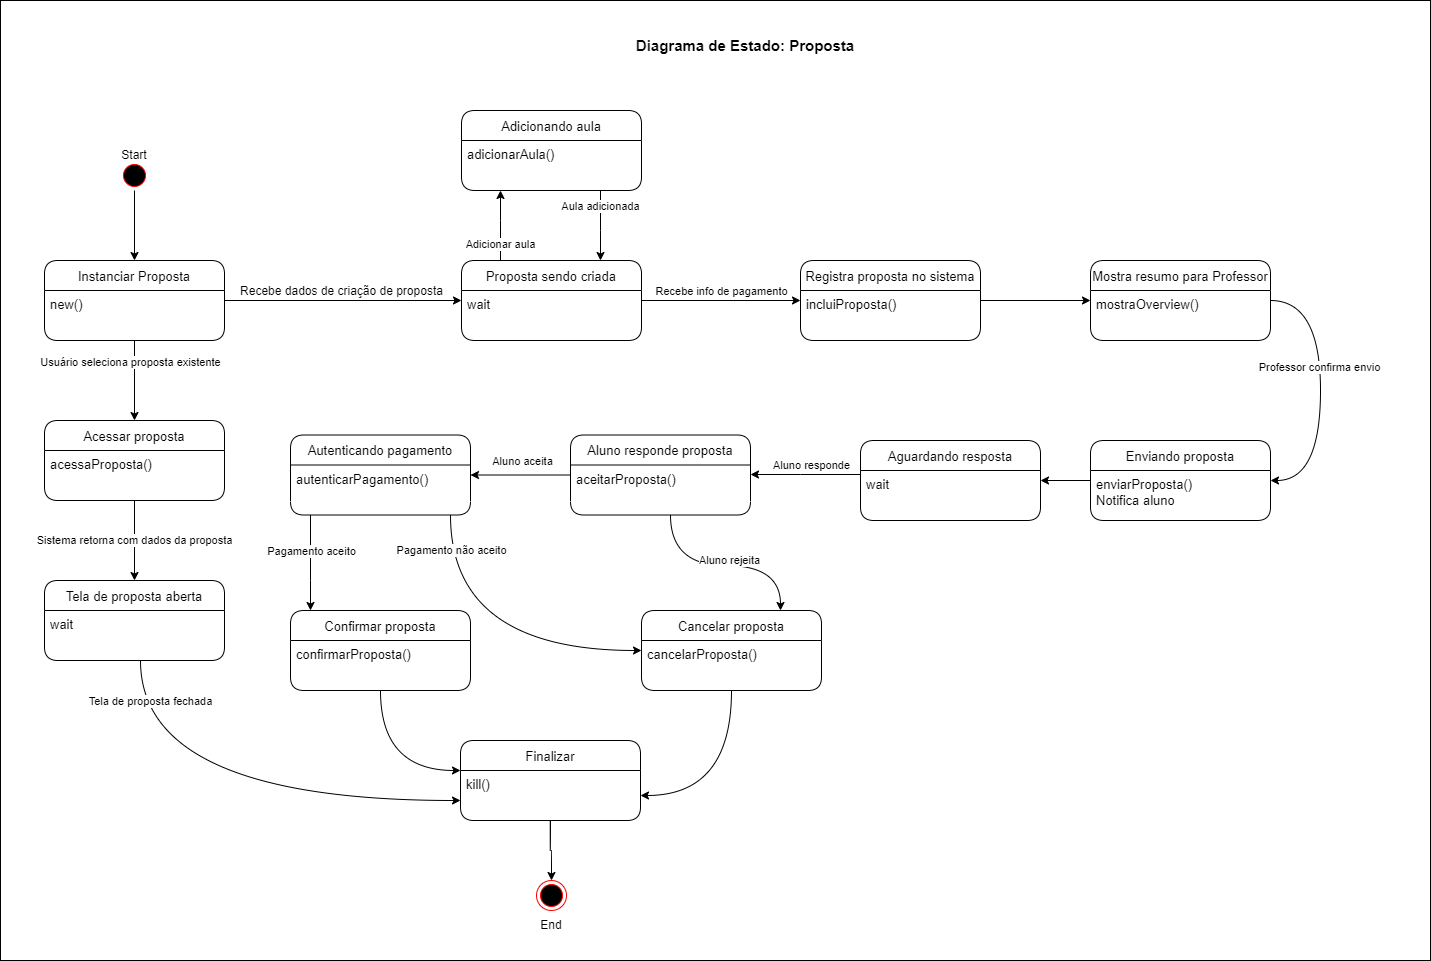

The diagram above was exported from draw.io. Its source (the exported page's mxGraphModel, read from the mxfile embedded in the PNG):
<mxGraphModel dx="2076" dy="1158" grid="1" gridSize="10" guides="1" tooltips="1" connect="1" arrows="1" fold="1" page="1" pageScale="1" pageWidth="827" pageHeight="1169" math="0" shadow="0">
  <root>
    <mxCell id="0" />
    <mxCell id="1wuX9ZcR8Ek8ahIEiQQu-1" value="fundo" style="" parent="0" />
    <mxCell id="1wuX9ZcR8Ek8ahIEiQQu-2" value="" style="rounded=0;whiteSpace=wrap;html=1;fontSize=15;" parent="1wuX9ZcR8Ek8ahIEiQQu-1" vertex="1">
      <mxGeometry x="690" y="70" width="1430" height="960" as="geometry" />
    </mxCell>
    <mxCell id="1wuX9ZcR8Ek8ahIEiQQu-3" value="Diagrama de Estado: Proposta" style="text;html=1;strokeColor=none;fillColor=none;align=center;verticalAlign=middle;whiteSpace=wrap;rounded=0;fontSize=15;fontStyle=1" parent="1wuX9ZcR8Ek8ahIEiQQu-1" vertex="1">
      <mxGeometry x="1250" y="100" width="370" height="30" as="geometry" />
    </mxCell>
    <mxCell id="1" value="estados" parent="0" />
    <mxCell id="ouzhkOdVKsLuW9nE72t9-23" style="edgeStyle=orthogonalEdgeStyle;rounded=0;orthogonalLoop=1;jettySize=auto;html=1;fontSize=12;" parent="1" source="ouzhkOdVKsLuW9nE72t9-2" target="Z11yFmTY-fc7zvafQ_CP-1" edge="1">
      <mxGeometry relative="1" as="geometry">
        <mxPoint x="1080" y="375" as="targetPoint" />
      </mxGeometry>
    </mxCell>
    <mxCell id="ouzhkOdVKsLuW9nE72t9-24" value="Recebe dados de criação de proposta" style="edgeLabel;html=1;align=center;verticalAlign=middle;resizable=0;points=[];fontSize=12;" parent="ouzhkOdVKsLuW9nE72t9-23" vertex="1" connectable="0">
      <mxGeometry x="0.1958" y="-1" relative="1" as="geometry">
        <mxPoint x="-26" y="-11" as="offset" />
      </mxGeometry>
    </mxCell>
    <mxCell id="UhX273Rd4JhTskGAoXvf-44" value="Usuário seleciona proposta existente" style="edgeStyle=orthogonalEdgeStyle;curved=1;rounded=0;orthogonalLoop=1;jettySize=auto;html=1;" edge="1" parent="1" source="ouzhkOdVKsLuW9nE72t9-2" target="UhX273Rd4JhTskGAoXvf-42">
      <mxGeometry x="-0.4545" y="-4" relative="1" as="geometry">
        <mxPoint as="offset" />
      </mxGeometry>
    </mxCell>
    <mxCell id="ouzhkOdVKsLuW9nE72t9-2" value="Instanciar Proposta" style="swimlane;fontStyle=0;childLayout=stackLayout;horizontal=1;startSize=30;horizontalStack=0;resizeParent=1;resizeParentMax=0;resizeLast=0;collapsible=1;marginBottom=0;rounded=1;fontSize=13;" parent="1" vertex="1">
      <mxGeometry x="734" y="330" width="180" height="80" as="geometry" />
    </mxCell>
    <mxCell id="ouzhkOdVKsLuW9nE72t9-3" value="new()" style="text;strokeColor=none;fillColor=none;align=left;verticalAlign=top;spacingLeft=4;spacingRight=4;overflow=hidden;points=[[0,0.5],[1,0.5]];portConstraint=eastwest;rotatable=0;fontSize=13;" parent="ouzhkOdVKsLuW9nE72t9-2" vertex="1">
      <mxGeometry y="30" width="180" height="50" as="geometry" />
    </mxCell>
    <mxCell id="ouzhkOdVKsLuW9nE72t9-10" value="" style="group" parent="1" vertex="1" connectable="0">
      <mxGeometry x="794" y="210" width="60" height="50" as="geometry" />
    </mxCell>
    <mxCell id="ouzhkOdVKsLuW9nE72t9-7" value="" style="ellipse;html=1;shape=startState;fillColor=#000000;strokeColor=#ff0000;rounded=1;" parent="ouzhkOdVKsLuW9nE72t9-10" vertex="1">
      <mxGeometry x="15" y="20" width="30" height="30" as="geometry" />
    </mxCell>
    <mxCell id="ouzhkOdVKsLuW9nE72t9-9" value="Start" style="text;html=1;strokeColor=none;fillColor=none;align=center;verticalAlign=middle;whiteSpace=wrap;rounded=0;" parent="ouzhkOdVKsLuW9nE72t9-10" vertex="1">
      <mxGeometry width="60" height="30" as="geometry" />
    </mxCell>
    <mxCell id="ouzhkOdVKsLuW9nE72t9-15" style="edgeStyle=orthogonalEdgeStyle;rounded=0;orthogonalLoop=1;jettySize=auto;html=1;" parent="1" source="ouzhkOdVKsLuW9nE72t9-7" target="ouzhkOdVKsLuW9nE72t9-2" edge="1">
      <mxGeometry relative="1" as="geometry" />
    </mxCell>
    <mxCell id="UhX273Rd4JhTskGAoXvf-5" value="Adicionar aula" style="edgeStyle=orthogonalEdgeStyle;rounded=0;orthogonalLoop=1;jettySize=auto;html=1;" edge="1" parent="1" source="Z11yFmTY-fc7zvafQ_CP-1" target="UhX273Rd4JhTskGAoXvf-3">
      <mxGeometry x="-0.5556" relative="1" as="geometry">
        <Array as="points">
          <mxPoint x="1190" y="290" />
          <mxPoint x="1190" y="290" />
        </Array>
        <mxPoint as="offset" />
      </mxGeometry>
    </mxCell>
    <mxCell id="UhX273Rd4JhTskGAoXvf-9" style="edgeStyle=orthogonalEdgeStyle;rounded=0;orthogonalLoop=1;jettySize=auto;html=1;" edge="1" parent="1" source="Z11yFmTY-fc7zvafQ_CP-1" target="UhX273Rd4JhTskGAoXvf-7">
      <mxGeometry relative="1" as="geometry" />
    </mxCell>
    <mxCell id="UhX273Rd4JhTskGAoXvf-10" value="Recebe info de pagamento" style="edgeLabel;html=1;align=center;verticalAlign=middle;resizable=0;points=[];" vertex="1" connectable="0" parent="UhX273Rd4JhTskGAoXvf-9">
      <mxGeometry x="-0.2229" y="-4" relative="1" as="geometry">
        <mxPoint x="17" y="-14" as="offset" />
      </mxGeometry>
    </mxCell>
    <mxCell id="Z11yFmTY-fc7zvafQ_CP-1" value="Proposta sendo criada" style="swimlane;fontStyle=0;childLayout=stackLayout;horizontal=1;startSize=30;horizontalStack=0;resizeParent=1;resizeParentMax=0;resizeLast=0;collapsible=1;marginBottom=0;rounded=1;fontSize=13;" parent="1" vertex="1">
      <mxGeometry x="1151" y="330" width="180" height="80" as="geometry" />
    </mxCell>
    <mxCell id="Z11yFmTY-fc7zvafQ_CP-2" value="wait" style="text;strokeColor=none;fillColor=none;align=left;verticalAlign=top;spacingLeft=4;spacingRight=4;overflow=hidden;points=[[0,0.5],[1,0.5]];portConstraint=eastwest;rotatable=0;fontSize=13;" parent="Z11yFmTY-fc7zvafQ_CP-1" vertex="1">
      <mxGeometry y="30" width="180" height="50" as="geometry" />
    </mxCell>
    <mxCell id="UhX273Rd4JhTskGAoXvf-6" value="Aula adicionada" style="edgeStyle=orthogonalEdgeStyle;rounded=0;orthogonalLoop=1;jettySize=auto;html=1;" edge="1" parent="1" source="UhX273Rd4JhTskGAoXvf-3" target="Z11yFmTY-fc7zvafQ_CP-1">
      <mxGeometry x="-0.5556" relative="1" as="geometry">
        <Array as="points">
          <mxPoint x="1290" y="300" />
          <mxPoint x="1290" y="300" />
        </Array>
        <mxPoint as="offset" />
      </mxGeometry>
    </mxCell>
    <mxCell id="UhX273Rd4JhTskGAoXvf-3" value="Adicionando aula" style="swimlane;fontStyle=0;childLayout=stackLayout;horizontal=1;startSize=30;horizontalStack=0;resizeParent=1;resizeParentMax=0;resizeLast=0;collapsible=1;marginBottom=0;rounded=1;fontSize=13;" vertex="1" parent="1">
      <mxGeometry x="1151" y="180" width="180" height="80" as="geometry" />
    </mxCell>
    <mxCell id="UhX273Rd4JhTskGAoXvf-4" value="adicionarAula()" style="text;strokeColor=none;fillColor=none;align=left;verticalAlign=top;spacingLeft=4;spacingRight=4;overflow=hidden;points=[[0,0.5],[1,0.5]];portConstraint=eastwest;rotatable=0;fontSize=13;" vertex="1" parent="UhX273Rd4JhTskGAoXvf-3">
      <mxGeometry y="30" width="180" height="50" as="geometry" />
    </mxCell>
    <mxCell id="UhX273Rd4JhTskGAoXvf-13" style="edgeStyle=orthogonalEdgeStyle;rounded=0;orthogonalLoop=1;jettySize=auto;html=1;" edge="1" parent="1" source="UhX273Rd4JhTskGAoXvf-7" target="UhX273Rd4JhTskGAoXvf-11">
      <mxGeometry relative="1" as="geometry" />
    </mxCell>
    <mxCell id="UhX273Rd4JhTskGAoXvf-7" value="Registra proposta no sistema" style="swimlane;fontStyle=0;childLayout=stackLayout;horizontal=1;startSize=30;horizontalStack=0;resizeParent=1;resizeParentMax=0;resizeLast=0;collapsible=1;marginBottom=0;rounded=1;fontSize=13;" vertex="1" parent="1">
      <mxGeometry x="1490" y="330" width="180" height="80" as="geometry" />
    </mxCell>
    <mxCell id="UhX273Rd4JhTskGAoXvf-8" value="incluiProposta()" style="text;strokeColor=none;fillColor=none;align=left;verticalAlign=top;spacingLeft=4;spacingRight=4;overflow=hidden;points=[[0,0.5],[1,0.5]];portConstraint=eastwest;rotatable=0;fontSize=13;" vertex="1" parent="UhX273Rd4JhTskGAoXvf-7">
      <mxGeometry y="30" width="180" height="50" as="geometry" />
    </mxCell>
    <mxCell id="UhX273Rd4JhTskGAoXvf-16" style="edgeStyle=orthogonalEdgeStyle;rounded=0;orthogonalLoop=1;jettySize=auto;html=1;curved=1;" edge="1" parent="1" source="UhX273Rd4JhTskGAoXvf-11" target="UhX273Rd4JhTskGAoXvf-14">
      <mxGeometry relative="1" as="geometry">
        <Array as="points">
          <mxPoint x="2010" y="370" />
          <mxPoint x="2010" y="550" />
        </Array>
      </mxGeometry>
    </mxCell>
    <mxCell id="UhX273Rd4JhTskGAoXvf-17" value="Professor confirma envio" style="edgeLabel;html=1;align=center;verticalAlign=middle;resizable=0;points=[];" vertex="1" connectable="0" parent="UhX273Rd4JhTskGAoXvf-16">
      <mxGeometry x="-0.1733" y="-2" relative="1" as="geometry">
        <mxPoint as="offset" />
      </mxGeometry>
    </mxCell>
    <mxCell id="UhX273Rd4JhTskGAoXvf-11" value="Mostra resumo para Professor" style="swimlane;fontStyle=0;childLayout=stackLayout;horizontal=1;startSize=30;horizontalStack=0;resizeParent=1;resizeParentMax=0;resizeLast=0;collapsible=1;marginBottom=0;rounded=1;fontSize=13;" vertex="1" parent="1">
      <mxGeometry x="1780" y="330" width="180" height="80" as="geometry" />
    </mxCell>
    <mxCell id="UhX273Rd4JhTskGAoXvf-12" value="mostraOverview()" style="text;strokeColor=none;fillColor=none;align=left;verticalAlign=top;spacingLeft=4;spacingRight=4;overflow=hidden;points=[[0,0.5],[1,0.5]];portConstraint=eastwest;rotatable=0;fontSize=13;" vertex="1" parent="UhX273Rd4JhTskGAoXvf-11">
      <mxGeometry y="30" width="180" height="50" as="geometry" />
    </mxCell>
    <mxCell id="UhX273Rd4JhTskGAoXvf-20" style="edgeStyle=orthogonalEdgeStyle;curved=1;rounded=0;orthogonalLoop=1;jettySize=auto;html=1;" edge="1" parent="1" source="UhX273Rd4JhTskGAoXvf-14" target="UhX273Rd4JhTskGAoXvf-18">
      <mxGeometry relative="1" as="geometry" />
    </mxCell>
    <mxCell id="UhX273Rd4JhTskGAoXvf-14" value="Enviando proposta" style="swimlane;fontStyle=0;childLayout=stackLayout;horizontal=1;startSize=30;horizontalStack=0;resizeParent=1;resizeParentMax=0;resizeLast=0;collapsible=1;marginBottom=0;rounded=1;fontSize=13;" vertex="1" parent="1">
      <mxGeometry x="1780" y="510" width="180" height="80" as="geometry" />
    </mxCell>
    <mxCell id="UhX273Rd4JhTskGAoXvf-15" value="enviarProposta()&#10;Notifica aluno" style="text;strokeColor=none;fillColor=none;align=left;verticalAlign=top;spacingLeft=4;spacingRight=4;overflow=hidden;points=[[0,0.5],[1,0.5]];portConstraint=eastwest;rotatable=0;fontSize=13;" vertex="1" parent="UhX273Rd4JhTskGAoXvf-14">
      <mxGeometry y="30" width="180" height="50" as="geometry" />
    </mxCell>
    <mxCell id="UhX273Rd4JhTskGAoXvf-25" style="edgeStyle=orthogonalEdgeStyle;curved=1;rounded=0;orthogonalLoop=1;jettySize=auto;html=1;" edge="1" parent="1" source="UhX273Rd4JhTskGAoXvf-18" target="UhX273Rd4JhTskGAoXvf-23">
      <mxGeometry relative="1" as="geometry">
        <Array as="points">
          <mxPoint x="1490" y="544" />
          <mxPoint x="1490" y="544" />
        </Array>
      </mxGeometry>
    </mxCell>
    <mxCell id="UhX273Rd4JhTskGAoXvf-26" value="Aluno responde" style="edgeLabel;html=1;align=center;verticalAlign=middle;resizable=0;points=[];" vertex="1" connectable="0" parent="UhX273Rd4JhTskGAoXvf-25">
      <mxGeometry x="0.3848" y="5" relative="1" as="geometry">
        <mxPoint x="26" y="-15" as="offset" />
      </mxGeometry>
    </mxCell>
    <mxCell id="UhX273Rd4JhTskGAoXvf-27" value="Aluno rejeita" style="edgeStyle=orthogonalEdgeStyle;curved=1;rounded=0;orthogonalLoop=1;jettySize=auto;html=1;" edge="1" parent="1" source="UhX273Rd4JhTskGAoXvf-23" target="UhX273Rd4JhTskGAoXvf-21">
      <mxGeometry x="0.0595" y="5" relative="1" as="geometry">
        <Array as="points">
          <mxPoint x="1360" y="635" />
          <mxPoint x="1470" y="635" />
        </Array>
        <mxPoint as="offset" />
      </mxGeometry>
    </mxCell>
    <mxCell id="UhX273Rd4JhTskGAoXvf-18" value="Aguardando resposta" style="swimlane;fontStyle=0;childLayout=stackLayout;horizontal=1;startSize=30;horizontalStack=0;resizeParent=1;resizeParentMax=0;resizeLast=0;collapsible=1;marginBottom=0;rounded=1;fontSize=13;" vertex="1" parent="1">
      <mxGeometry x="1550" y="510" width="180" height="80" as="geometry" />
    </mxCell>
    <mxCell id="UhX273Rd4JhTskGAoXvf-19" value="wait" style="text;strokeColor=none;fillColor=none;align=left;verticalAlign=top;spacingLeft=4;spacingRight=4;overflow=hidden;points=[[0,0.5],[1,0.5]];portConstraint=eastwest;rotatable=0;fontSize=13;" vertex="1" parent="UhX273Rd4JhTskGAoXvf-18">
      <mxGeometry y="30" width="180" height="50" as="geometry" />
    </mxCell>
    <mxCell id="UhX273Rd4JhTskGAoXvf-40" style="edgeStyle=orthogonalEdgeStyle;curved=1;rounded=0;orthogonalLoop=1;jettySize=auto;html=1;" edge="1" parent="1" source="UhX273Rd4JhTskGAoXvf-21" target="UhX273Rd4JhTskGAoXvf-39">
      <mxGeometry relative="1" as="geometry" />
    </mxCell>
    <mxCell id="UhX273Rd4JhTskGAoXvf-21" value="Cancelar proposta" style="swimlane;fontStyle=0;childLayout=stackLayout;horizontal=1;startSize=30;horizontalStack=0;resizeParent=1;resizeParentMax=0;resizeLast=0;collapsible=1;marginBottom=0;rounded=1;fontSize=13;" vertex="1" parent="1">
      <mxGeometry x="1331" y="680" width="180" height="80" as="geometry" />
    </mxCell>
    <mxCell id="UhX273Rd4JhTskGAoXvf-22" value="cancelarProposta()" style="text;strokeColor=none;fillColor=none;align=left;verticalAlign=top;spacingLeft=4;spacingRight=4;overflow=hidden;points=[[0,0.5],[1,0.5]];portConstraint=eastwest;rotatable=0;fontSize=13;" vertex="1" parent="UhX273Rd4JhTskGAoXvf-21">
      <mxGeometry y="30" width="180" height="50" as="geometry" />
    </mxCell>
    <mxCell id="UhX273Rd4JhTskGAoXvf-28" style="edgeStyle=orthogonalEdgeStyle;curved=1;rounded=0;orthogonalLoop=1;jettySize=auto;html=1;" edge="1" parent="1" source="UhX273Rd4JhTskGAoXvf-50" target="UhX273Rd4JhTskGAoXvf-21">
      <mxGeometry relative="1" as="geometry">
        <Array as="points">
          <mxPoint x="1140" y="720" />
        </Array>
      </mxGeometry>
    </mxCell>
    <mxCell id="UhX273Rd4JhTskGAoXvf-29" value="Pagamento não aceito" style="edgeLabel;html=1;align=center;verticalAlign=middle;resizable=0;points=[];" vertex="1" connectable="0" parent="UhX273Rd4JhTskGAoXvf-28">
      <mxGeometry x="-0.492" y="34" relative="1" as="geometry">
        <mxPoint x="-34" y="-48" as="offset" />
      </mxGeometry>
    </mxCell>
    <mxCell id="UhX273Rd4JhTskGAoXvf-32" style="edgeStyle=orthogonalEdgeStyle;curved=1;rounded=0;orthogonalLoop=1;jettySize=auto;html=1;" edge="1" parent="1" source="UhX273Rd4JhTskGAoXvf-50" target="UhX273Rd4JhTskGAoXvf-30">
      <mxGeometry relative="1" as="geometry">
        <Array as="points">
          <mxPoint x="1000" y="650" />
          <mxPoint x="1000" y="650" />
        </Array>
      </mxGeometry>
    </mxCell>
    <mxCell id="UhX273Rd4JhTskGAoXvf-33" value="Pagamento aceito" style="edgeLabel;html=1;align=center;verticalAlign=middle;resizable=0;points=[];" vertex="1" connectable="0" parent="UhX273Rd4JhTskGAoXvf-32">
      <mxGeometry x="0.086" y="18" relative="1" as="geometry">
        <mxPoint x="-18" y="-16" as="offset" />
      </mxGeometry>
    </mxCell>
    <mxCell id="UhX273Rd4JhTskGAoXvf-52" style="edgeStyle=orthogonalEdgeStyle;curved=1;rounded=0;orthogonalLoop=1;jettySize=auto;html=1;" edge="1" parent="1" source="UhX273Rd4JhTskGAoXvf-23" target="UhX273Rd4JhTskGAoXvf-50">
      <mxGeometry relative="1" as="geometry" />
    </mxCell>
    <mxCell id="UhX273Rd4JhTskGAoXvf-53" value="Aluno aceita" style="edgeLabel;html=1;align=center;verticalAlign=middle;resizable=0;points=[];" vertex="1" connectable="0" parent="UhX273Rd4JhTskGAoXvf-52">
      <mxGeometry x="0.2242" y="-2" relative="1" as="geometry">
        <mxPoint x="12" y="-12" as="offset" />
      </mxGeometry>
    </mxCell>
    <mxCell id="UhX273Rd4JhTskGAoXvf-23" value="Aluno responde proposta" style="swimlane;fontStyle=0;childLayout=stackLayout;horizontal=1;startSize=30;horizontalStack=0;resizeParent=1;resizeParentMax=0;resizeLast=0;collapsible=1;marginBottom=0;rounded=1;fontSize=13;" vertex="1" parent="1">
      <mxGeometry x="1260" y="504.5" width="180" height="80" as="geometry" />
    </mxCell>
    <mxCell id="UhX273Rd4JhTskGAoXvf-24" value="aceitarProposta()" style="text;strokeColor=none;fillColor=none;align=left;verticalAlign=top;spacingLeft=4;spacingRight=4;overflow=hidden;points=[[0,0.5],[1,0.5]];portConstraint=eastwest;rotatable=0;fontSize=13;" vertex="1" parent="UhX273Rd4JhTskGAoXvf-23">
      <mxGeometry y="30" width="180" height="50" as="geometry" />
    </mxCell>
    <mxCell id="UhX273Rd4JhTskGAoXvf-41" style="edgeStyle=orthogonalEdgeStyle;curved=1;rounded=0;orthogonalLoop=1;jettySize=auto;html=1;" edge="1" parent="1" source="UhX273Rd4JhTskGAoXvf-30" target="UhX273Rd4JhTskGAoXvf-39">
      <mxGeometry relative="1" as="geometry">
        <Array as="points">
          <mxPoint x="1070" y="840" />
        </Array>
      </mxGeometry>
    </mxCell>
    <mxCell id="UhX273Rd4JhTskGAoXvf-30" value="Confirmar proposta" style="swimlane;fontStyle=0;childLayout=stackLayout;horizontal=1;startSize=30;horizontalStack=0;resizeParent=1;resizeParentMax=0;resizeLast=0;collapsible=1;marginBottom=0;rounded=1;fontSize=13;" vertex="1" parent="1">
      <mxGeometry x="980" y="680" width="180" height="80" as="geometry" />
    </mxCell>
    <mxCell id="UhX273Rd4JhTskGAoXvf-31" value="confirmarProposta()" style="text;strokeColor=none;fillColor=none;align=left;verticalAlign=top;spacingLeft=4;spacingRight=4;overflow=hidden;points=[[0,0.5],[1,0.5]];portConstraint=eastwest;rotatable=0;fontSize=13;" vertex="1" parent="UhX273Rd4JhTskGAoXvf-30">
      <mxGeometry y="30" width="180" height="50" as="geometry" />
    </mxCell>
    <mxCell id="UhX273Rd4JhTskGAoXvf-34" value="" style="group" vertex="1" connectable="0" parent="1">
      <mxGeometry x="1211" y="930" width="60" height="50" as="geometry" />
    </mxCell>
    <mxCell id="UhX273Rd4JhTskGAoXvf-35" value="" style="ellipse;html=1;shape=endState;fillColor=#000000;strokeColor=#ff0000;rounded=1;" vertex="1" parent="UhX273Rd4JhTskGAoXvf-34">
      <mxGeometry x="15" y="20" width="30" height="30" as="geometry" />
    </mxCell>
    <mxCell id="UhX273Rd4JhTskGAoXvf-37" style="edgeStyle=orthogonalEdgeStyle;curved=1;rounded=0;orthogonalLoop=1;jettySize=auto;html=1;fontSize=12;" edge="1" parent="1" source="UhX273Rd4JhTskGAoXvf-38" target="UhX273Rd4JhTskGAoXvf-35">
      <mxGeometry relative="1" as="geometry" />
    </mxCell>
    <mxCell id="UhX273Rd4JhTskGAoXvf-38" value="Finalizar" style="swimlane;fontStyle=0;childLayout=stackLayout;horizontal=1;startSize=30;horizontalStack=0;resizeParent=1;resizeParentMax=0;resizeLast=0;collapsible=1;marginBottom=0;rounded=1;fontSize=13;" vertex="1" parent="1">
      <mxGeometry x="1150" y="810" width="180" height="80" as="geometry" />
    </mxCell>
    <mxCell id="UhX273Rd4JhTskGAoXvf-39" value="kill()" style="text;strokeColor=none;fillColor=none;align=left;verticalAlign=top;spacingLeft=4;spacingRight=4;overflow=hidden;points=[[0,0.5],[1,0.5]];portConstraint=eastwest;rotatable=0;fontSize=13;" vertex="1" parent="UhX273Rd4JhTskGAoXvf-38">
      <mxGeometry y="30" width="180" height="50" as="geometry" />
    </mxCell>
    <mxCell id="UhX273Rd4JhTskGAoXvf-36" value="End" style="text;html=1;strokeColor=none;fillColor=none;align=center;verticalAlign=middle;whiteSpace=wrap;rounded=0;" vertex="1" parent="1">
      <mxGeometry x="1211" y="980" width="60" height="30" as="geometry" />
    </mxCell>
    <mxCell id="UhX273Rd4JhTskGAoXvf-45" style="edgeStyle=orthogonalEdgeStyle;curved=1;rounded=0;orthogonalLoop=1;jettySize=auto;html=1;" edge="1" parent="1" source="UhX273Rd4JhTskGAoXvf-47" target="UhX273Rd4JhTskGAoXvf-38">
      <mxGeometry relative="1" as="geometry">
        <Array as="points">
          <mxPoint x="830" y="870" />
        </Array>
      </mxGeometry>
    </mxCell>
    <mxCell id="UhX273Rd4JhTskGAoXvf-46" value="Tela de proposta fechada" style="edgeLabel;html=1;align=center;verticalAlign=middle;resizable=0;points=[];" vertex="1" connectable="0" parent="UhX273Rd4JhTskGAoXvf-45">
      <mxGeometry x="-0.5568" y="22" relative="1" as="geometry">
        <mxPoint x="-13" y="-62" as="offset" />
      </mxGeometry>
    </mxCell>
    <mxCell id="UhX273Rd4JhTskGAoXvf-49" value="Sistema retorna com dados da proposta" style="edgeStyle=orthogonalEdgeStyle;curved=1;rounded=0;orthogonalLoop=1;jettySize=auto;html=1;" edge="1" parent="1" source="UhX273Rd4JhTskGAoXvf-42" target="UhX273Rd4JhTskGAoXvf-47">
      <mxGeometry relative="1" as="geometry" />
    </mxCell>
    <mxCell id="UhX273Rd4JhTskGAoXvf-42" value="Acessar proposta" style="swimlane;fontStyle=0;childLayout=stackLayout;horizontal=1;startSize=30;horizontalStack=0;resizeParent=1;resizeParentMax=0;resizeLast=0;collapsible=1;marginBottom=0;rounded=1;fontSize=13;" vertex="1" parent="1">
      <mxGeometry x="734" y="490" width="180" height="80" as="geometry" />
    </mxCell>
    <mxCell id="UhX273Rd4JhTskGAoXvf-43" value="acessaProposta()" style="text;strokeColor=none;fillColor=none;align=left;verticalAlign=top;spacingLeft=4;spacingRight=4;overflow=hidden;points=[[0,0.5],[1,0.5]];portConstraint=eastwest;rotatable=0;fontSize=13;" vertex="1" parent="UhX273Rd4JhTskGAoXvf-42">
      <mxGeometry y="30" width="180" height="50" as="geometry" />
    </mxCell>
    <mxCell id="UhX273Rd4JhTskGAoXvf-47" value="Tela de proposta aberta" style="swimlane;fontStyle=0;childLayout=stackLayout;horizontal=1;startSize=30;horizontalStack=0;resizeParent=1;resizeParentMax=0;resizeLast=0;collapsible=1;marginBottom=0;rounded=1;fontSize=13;" vertex="1" parent="1">
      <mxGeometry x="734" y="650" width="180" height="80" as="geometry" />
    </mxCell>
    <mxCell id="UhX273Rd4JhTskGAoXvf-48" value="wait" style="text;strokeColor=none;fillColor=none;align=left;verticalAlign=top;spacingLeft=4;spacingRight=4;overflow=hidden;points=[[0,0.5],[1,0.5]];portConstraint=eastwest;rotatable=0;fontSize=13;" vertex="1" parent="UhX273Rd4JhTskGAoXvf-47">
      <mxGeometry y="30" width="180" height="50" as="geometry" />
    </mxCell>
    <mxCell id="UhX273Rd4JhTskGAoXvf-50" value="Autenticando pagamento" style="swimlane;fontStyle=0;childLayout=stackLayout;horizontal=1;startSize=30;horizontalStack=0;resizeParent=1;resizeParentMax=0;resizeLast=0;collapsible=1;marginBottom=0;rounded=1;fontSize=13;" vertex="1" parent="1">
      <mxGeometry x="980" y="504.5" width="180" height="80" as="geometry" />
    </mxCell>
    <mxCell id="UhX273Rd4JhTskGAoXvf-51" value="autenticarPagamento()" style="text;strokeColor=none;fillColor=none;align=left;verticalAlign=top;spacingLeft=4;spacingRight=4;overflow=hidden;points=[[0,0.5],[1,0.5]];portConstraint=eastwest;rotatable=0;fontSize=13;" vertex="1" parent="UhX273Rd4JhTskGAoXvf-50">
      <mxGeometry y="30" width="180" height="50" as="geometry" />
    </mxCell>
  </root>
</mxGraphModel>